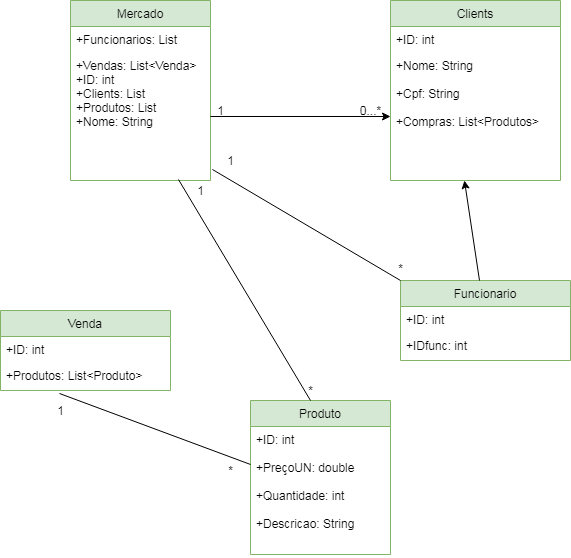

The diagram above was exported from draw.io. Its source (the exported page's mxGraphModel, read from the mxfile embedded in the PNG):
<mxGraphModel dx="1662" dy="713" grid="1" gridSize="10" guides="1" tooltips="1" connect="1" arrows="1" fold="1" page="1" pageScale="1" pageWidth="827" pageHeight="1169" math="0" shadow="0">
  <root>
    <mxCell id="0" />
    <mxCell id="1" parent="0" />
    <mxCell id="RJIe3iBGy6jR-221dwmP-4" value="Mercado" style="swimlane;fontStyle=0;childLayout=stackLayout;horizontal=1;startSize=26;fillColor=#d5e8d4;horizontalStack=0;resizeParent=1;resizeParentMax=0;resizeLast=0;collapsible=1;marginBottom=0;strokeColor=#82b366;" vertex="1" parent="1">
      <mxGeometry x="100" y="100" width="140" height="180" as="geometry" />
    </mxCell>
    <mxCell id="RJIe3iBGy6jR-221dwmP-8" value="+Funcionarios: List" style="text;strokeColor=none;fillColor=none;align=left;verticalAlign=top;spacingLeft=4;spacingRight=4;overflow=hidden;rotatable=0;points=[[0,0.5],[1,0.5]];portConstraint=eastwest;" vertex="1" parent="RJIe3iBGy6jR-221dwmP-4">
      <mxGeometry y="26" width="140" height="26" as="geometry" />
    </mxCell>
    <mxCell id="RJIe3iBGy6jR-221dwmP-6" value="+Vendas: List&lt;Venda&gt;&#10;+ID: int&#10;+Clients: List&#10;+Produtos: List&#10;+Nome: String&#10;" style="text;strokeColor=none;fillColor=none;align=left;verticalAlign=top;spacingLeft=4;spacingRight=4;overflow=hidden;rotatable=0;points=[[0,0.5],[1,0.5]];portConstraint=eastwest;" vertex="1" parent="RJIe3iBGy6jR-221dwmP-4">
      <mxGeometry y="52" width="140" height="128" as="geometry" />
    </mxCell>
    <mxCell id="RJIe3iBGy6jR-221dwmP-15" value="Clients" style="swimlane;fontStyle=0;childLayout=stackLayout;horizontal=1;startSize=26;fillColor=#d5e8d4;horizontalStack=0;resizeParent=1;resizeParentMax=0;resizeLast=0;collapsible=1;marginBottom=0;strokeColor=#82b366;" vertex="1" parent="1">
      <mxGeometry x="420" y="100" width="170" height="180" as="geometry" />
    </mxCell>
    <mxCell id="RJIe3iBGy6jR-221dwmP-16" value="+ID: int" style="text;strokeColor=none;fillColor=none;align=left;verticalAlign=top;spacingLeft=4;spacingRight=4;overflow=hidden;rotatable=0;points=[[0,0.5],[1,0.5]];portConstraint=eastwest;" vertex="1" parent="RJIe3iBGy6jR-221dwmP-15">
      <mxGeometry y="26" width="170" height="26" as="geometry" />
    </mxCell>
    <mxCell id="RJIe3iBGy6jR-221dwmP-17" value="+Nome: String&#10;&#10;+Cpf: String&#10;&#10;+Compras: List&lt;Produtos&gt;" style="text;strokeColor=none;fillColor=none;align=left;verticalAlign=top;spacingLeft=4;spacingRight=4;overflow=hidden;rotatable=0;points=[[0,0.5],[1,0.5]];portConstraint=eastwest;" vertex="1" parent="RJIe3iBGy6jR-221dwmP-15">
      <mxGeometry y="52" width="170" height="128" as="geometry" />
    </mxCell>
    <mxCell id="RJIe3iBGy6jR-221dwmP-18" value="Funcionario" style="swimlane;fontStyle=0;childLayout=stackLayout;horizontal=1;startSize=26;fillColor=#d5e8d4;horizontalStack=0;resizeParent=1;resizeParentMax=0;resizeLast=0;collapsible=1;marginBottom=0;strokeColor=#82b366;" vertex="1" parent="1">
      <mxGeometry x="430" y="380" width="170" height="80" as="geometry" />
    </mxCell>
    <mxCell id="RJIe3iBGy6jR-221dwmP-19" value="+ID: int" style="text;strokeColor=none;fillColor=none;align=left;verticalAlign=top;spacingLeft=4;spacingRight=4;overflow=hidden;rotatable=0;points=[[0,0.5],[1,0.5]];portConstraint=eastwest;" vertex="1" parent="RJIe3iBGy6jR-221dwmP-18">
      <mxGeometry y="26" width="170" height="26" as="geometry" />
    </mxCell>
    <mxCell id="RJIe3iBGy6jR-221dwmP-20" value="+IDfunc: int&#10;" style="text;strokeColor=none;fillColor=none;align=left;verticalAlign=top;spacingLeft=4;spacingRight=4;overflow=hidden;rotatable=0;points=[[0,0.5],[1,0.5]];portConstraint=eastwest;" vertex="1" parent="RJIe3iBGy6jR-221dwmP-18">
      <mxGeometry y="52" width="170" height="28" as="geometry" />
    </mxCell>
    <mxCell id="RJIe3iBGy6jR-221dwmP-24" value="" style="endArrow=classic;html=1;entryX=0.435;entryY=1;entryDx=0;entryDy=0;entryPerimeter=0;" edge="1" parent="1" source="RJIe3iBGy6jR-221dwmP-18" target="RJIe3iBGy6jR-221dwmP-17">
      <mxGeometry width="50" height="50" relative="1" as="geometry">
        <mxPoint x="494" y="370" as="sourcePoint" />
        <mxPoint x="540" y="330" as="targetPoint" />
      </mxGeometry>
    </mxCell>
    <mxCell id="RJIe3iBGy6jR-221dwmP-26" style="edgeStyle=orthogonalEdgeStyle;rounded=0;orthogonalLoop=1;jettySize=auto;html=1;exitX=1;exitY=0.5;exitDx=0;exitDy=0;entryX=0;entryY=0.5;entryDx=0;entryDy=0;" edge="1" parent="1" source="RJIe3iBGy6jR-221dwmP-6" target="RJIe3iBGy6jR-221dwmP-17">
      <mxGeometry relative="1" as="geometry" />
    </mxCell>
    <mxCell id="RJIe3iBGy6jR-221dwmP-28" value="1" style="text;html=1;align=center;verticalAlign=middle;resizable=0;points=[];autosize=1;" vertex="1" parent="1">
      <mxGeometry x="240" y="200" width="20" height="20" as="geometry" />
    </mxCell>
    <mxCell id="RJIe3iBGy6jR-221dwmP-29" value="0...*" style="text;html=1;align=center;verticalAlign=middle;resizable=0;points=[];autosize=1;" vertex="1" parent="1">
      <mxGeometry x="380" y="200" width="40" height="20" as="geometry" />
    </mxCell>
    <mxCell id="RJIe3iBGy6jR-221dwmP-46" value="Produto" style="swimlane;fontStyle=0;childLayout=stackLayout;horizontal=1;startSize=26;fillColor=#d5e8d4;horizontalStack=0;resizeParent=1;resizeParentMax=0;resizeLast=0;collapsible=1;marginBottom=0;strokeColor=#82b366;" vertex="1" parent="1">
      <mxGeometry x="280" y="500" width="140" height="154" as="geometry" />
    </mxCell>
    <mxCell id="RJIe3iBGy6jR-221dwmP-48" value="+ID: int&#10;&#10;+PreçoUN: double&#10;&#10;+Quantidade: int&#10;&#10;+Descricao: String" style="text;strokeColor=none;fillColor=none;align=left;verticalAlign=top;spacingLeft=4;spacingRight=4;overflow=hidden;rotatable=0;points=[[0,0.5],[1,0.5]];portConstraint=eastwest;" vertex="1" parent="RJIe3iBGy6jR-221dwmP-46">
      <mxGeometry y="26" width="140" height="128" as="geometry" />
    </mxCell>
    <mxCell id="RJIe3iBGy6jR-221dwmP-30" value="Venda" style="swimlane;fontStyle=0;childLayout=stackLayout;horizontal=1;startSize=26;fillColor=#d5e8d4;horizontalStack=0;resizeParent=1;resizeParentMax=0;resizeLast=0;collapsible=1;marginBottom=0;strokeColor=#82b366;" vertex="1" parent="1">
      <mxGeometry x="30" y="410" width="170" height="80" as="geometry" />
    </mxCell>
    <mxCell id="RJIe3iBGy6jR-221dwmP-31" value="+ID: int" style="text;strokeColor=none;fillColor=none;align=left;verticalAlign=top;spacingLeft=4;spacingRight=4;overflow=hidden;rotatable=0;points=[[0,0.5],[1,0.5]];portConstraint=eastwest;" vertex="1" parent="RJIe3iBGy6jR-221dwmP-30">
      <mxGeometry y="26" width="170" height="26" as="geometry" />
    </mxCell>
    <mxCell id="RJIe3iBGy6jR-221dwmP-32" value="+Produtos: List&lt;Produto&gt;" style="text;strokeColor=none;fillColor=none;align=left;verticalAlign=top;spacingLeft=4;spacingRight=4;overflow=hidden;rotatable=0;points=[[0,0.5],[1,0.5]];portConstraint=eastwest;" vertex="1" parent="RJIe3iBGy6jR-221dwmP-30">
      <mxGeometry y="52" width="170" height="28" as="geometry" />
    </mxCell>
    <mxCell id="RJIe3iBGy6jR-221dwmP-50" value="" style="endArrow=none;html=1;exitX=0.347;exitY=1.107;exitDx=0;exitDy=0;exitPerimeter=0;" edge="1" parent="1" source="RJIe3iBGy6jR-221dwmP-32" target="RJIe3iBGy6jR-221dwmP-48">
      <mxGeometry width="50" height="50" relative="1" as="geometry">
        <mxPoint x="160" y="400" as="sourcePoint" />
        <mxPoint x="210" y="350" as="targetPoint" />
      </mxGeometry>
    </mxCell>
    <mxCell id="RJIe3iBGy6jR-221dwmP-51" value="1" style="text;html=1;align=center;verticalAlign=middle;resizable=0;points=[];autosize=1;" vertex="1" parent="1">
      <mxGeometry x="80" y="500" width="20" height="20" as="geometry" />
    </mxCell>
    <mxCell id="RJIe3iBGy6jR-221dwmP-52" value="*" style="text;html=1;align=center;verticalAlign=middle;resizable=0;points=[];autosize=1;" vertex="1" parent="1">
      <mxGeometry x="250" y="560" width="20" height="20" as="geometry" />
    </mxCell>
    <mxCell id="RJIe3iBGy6jR-221dwmP-53" value="" style="endArrow=none;html=1;entryX=0.771;entryY=0.992;entryDx=0;entryDy=0;entryPerimeter=0;" edge="1" parent="1" target="RJIe3iBGy6jR-221dwmP-6">
      <mxGeometry width="50" height="50" relative="1" as="geometry">
        <mxPoint x="340" y="500" as="sourcePoint" />
        <mxPoint x="210" y="350" as="targetPoint" />
      </mxGeometry>
    </mxCell>
    <mxCell id="RJIe3iBGy6jR-221dwmP-54" value="1" style="text;html=1;align=center;verticalAlign=middle;resizable=0;points=[];autosize=1;" vertex="1" parent="1">
      <mxGeometry x="220" y="280" width="20" height="20" as="geometry" />
    </mxCell>
    <mxCell id="RJIe3iBGy6jR-221dwmP-56" value="*" style="text;html=1;align=center;verticalAlign=middle;resizable=0;points=[];autosize=1;" vertex="1" parent="1">
      <mxGeometry x="330" y="480" width="20" height="20" as="geometry" />
    </mxCell>
    <mxCell id="RJIe3iBGy6jR-221dwmP-57" value="" style="endArrow=none;html=1;entryX=0;entryY=0;entryDx=0;entryDy=0;exitX=1.014;exitY=0.914;exitDx=0;exitDy=0;exitPerimeter=0;" edge="1" parent="1" source="RJIe3iBGy6jR-221dwmP-6" target="RJIe3iBGy6jR-221dwmP-18">
      <mxGeometry width="50" height="50" relative="1" as="geometry">
        <mxPoint x="210" y="400" as="sourcePoint" />
        <mxPoint x="260" y="350" as="targetPoint" />
      </mxGeometry>
    </mxCell>
    <mxCell id="RJIe3iBGy6jR-221dwmP-58" value="1" style="text;html=1;align=center;verticalAlign=middle;resizable=0;points=[];autosize=1;" vertex="1" parent="1">
      <mxGeometry x="250" y="250" width="20" height="20" as="geometry" />
    </mxCell>
    <mxCell id="RJIe3iBGy6jR-221dwmP-59" value="*" style="text;html=1;align=center;verticalAlign=middle;resizable=0;points=[];autosize=1;" vertex="1" parent="1">
      <mxGeometry x="420" y="358" width="20" height="20" as="geometry" />
    </mxCell>
  </root>
</mxGraphModel>